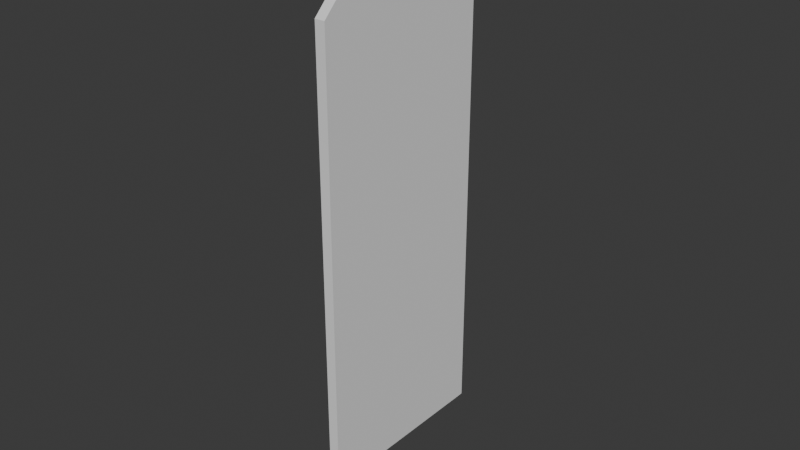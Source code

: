 # Source: UCX_TaskBoardMain_006.blend  (saved by Blender 4.0.36; exported with 4.5.12 LTS)
import bpy
from mathutils import Matrix  # noqa: F401  (used for matrix-valued properties, if any)

bpy.ops.wm.read_factory_settings(use_empty=True)
scene = bpy.context.scene
scene.name = 'Scene'

# ---- collections
col_collection = bpy.data.collections.new('Collection'); scene.collection.children.link(col_collection)

# ---- world
world_world = bpy.data.worlds.new('World'); scene.world = world_world
world_world.use_nodes = True; world_world.node_tree.nodes.clear()
_N = world_world.node_tree.nodes; _L = world_world.node_tree.links
n0 = _N.new('ShaderNodeOutputWorld'); n0.name = 'World Output'; n0.location = (300, 300)
n1 = _N.new('ShaderNodeBackground'); n1.name = 'Background'; n1.location = (10, 300)
n1.inputs[0].default_value = (0.05088, 0.05088, 0.05088, 1.0)
_L.new(n1.outputs[0], n0.inputs[0])
n0.is_active_output = True
world_world.color = (0.05088, 0.05088, 0.05088)
world_world.use_sun_shadow = False
world_world.sun_shadow_jitter_overblur = 0.0

# ---- meshes
me_ucx_taskboardmain_006 = bpy.data.meshes.new('UCX_TaskBoardMain_006')
me_ucx_taskboardmain_006.from_pydata([(-0.001651, -0.03099, -0.06862), (0.001651, -0.03099, -0.06862), (0.001651, -0.03098, 0.06863), (-0.001651, -0.03098, 0.06863), (0.001651, 0.03064, 0.0762), (0.001651, -0.02342, 0.0762), (0.001651, -0.02341, -0.0762), (0.001651, 0.03064, -0.0762), (-0.001651, -0.02341, -0.0762), (-0.001651, 0.03064, -0.0762), (-0.001651, -0.02342, 0.0762), (-0.001651, 0.03064, 0.0762)], [], [(0, 1, 2), (0, 2, 3), (4, 5, 2), (2, 1, 6), (6, 7, 4), (2, 6, 4), (7, 6, 8), (7, 8, 9), (1, 0, 8), (1, 8, 6), (5, 10, 3), (5, 3, 2), (9, 8, 0), (0, 3, 10), (10, 11, 9), (0, 10, 9), (11, 10, 5), (11, 5, 4), (4, 7, 9), (4, 9, 11)])
me_ucx_taskboardmain_006.update()

# ---- objects
ob_ucx_taskboardmain_006 = bpy.data.objects.new('UCX_TaskBoardMain_006', me_ucx_taskboardmain_006)

# ---- transforms, parenting, visibility, modifiers, constraints
ob_ucx_taskboardmain_006.location = (0.0, 0.0, 0.0)

# ---- collection membership
col_collection.objects.link(ob_ucx_taskboardmain_006)

# ---- scene / render settings (as saved in the file)
scene.frame_start = 1; scene.frame_end = 250; scene.frame_set(1)
scene.render.engine = 'BLENDER_EEVEE_NEXT'
scene.cycles.sampling_pattern = 'TABULATED_SOBOL'
bpy.context.view_layer.update()

# ---- added for rendering (the .blend has no active camera and no usable light): camera, sun
cam_auto = bpy.data.cameras.new('AutoCamera')
cam_auto.lens = 50.0
cam_auto.sensor_width = 36.0
cam_auto.clip_end = 1000.0
ob_auto_camera = bpy.data.objects.new('AutoCamera', cam_auto)
scene.collection.objects.link(ob_auto_camera)
ob_auto_camera.location = (0.185045, -0.222228, 0.148035)
ob_auto_camera.rotation_euler = (1.09748, -7.21219e-08, 0.694738)
scene.camera = ob_auto_camera
light_auto_sun = bpy.data.lights.new('AutoSun', 'SUN')
light_auto_sun.energy = 3.0
light_auto_sun.angle = 0.0523599
ob_auto_sun = bpy.data.objects.new('AutoSun', light_auto_sun)
scene.collection.objects.link(ob_auto_sun)
ob_auto_sun.rotation_euler = (0.872665, 0.174533, 0.523599)
bpy.context.view_layer.update()

